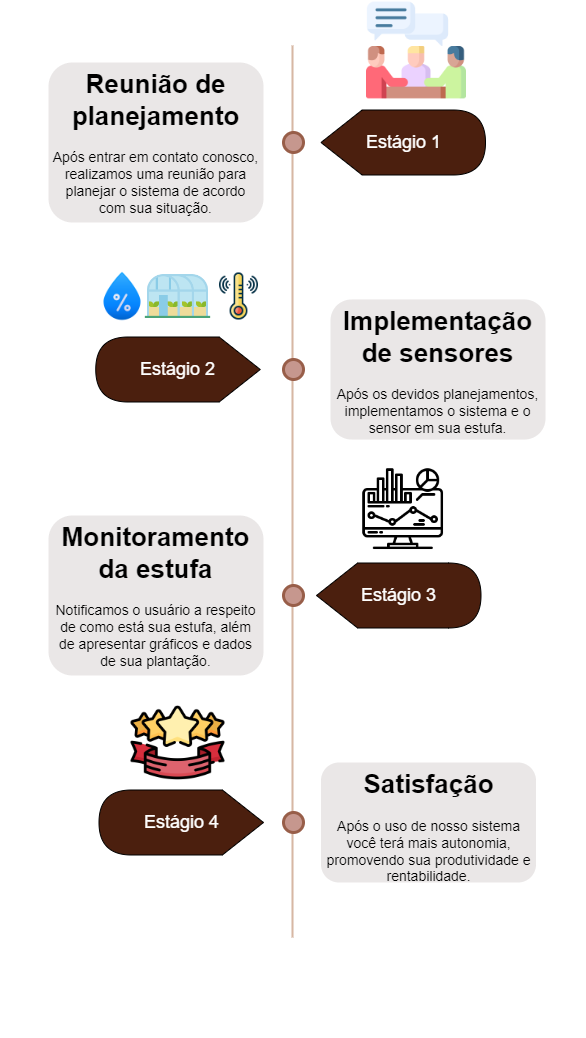

The diagram above was exported from draw.io. Its source (the exported page's mxGraphModel, read from the mxfile embedded in the PNG):
<mxGraphModel dx="868" dy="1275" grid="1" gridSize="10" guides="1" tooltips="1" connect="1" arrows="1" fold="1" page="1" pageScale="1" pageWidth="1100" pageHeight="850" background="none" math="0" shadow="0">
  <root>
    <mxCell id="0" />
    <mxCell id="1" parent="0" />
    <mxCell id="4ec97bd9e5d20128-1" value="" style="line;strokeWidth=2;html=1;fillColor=#D7B7A3;fontSize=28;fontColor=#004D99;strokeColor=#D7B7A3;rotation=90;" parent="1" vertex="1">
      <mxGeometry x="100" y="416" width="892" height="10" as="geometry" />
    </mxCell>
    <mxCell id="FgD7kE974wSfyOxFl_-n-1" value="" style="group;rotation=90;" parent="1" vertex="1" connectable="0">
      <mxGeometry x="99" y="227" width="895" height="585" as="geometry" />
    </mxCell>
    <mxCell id="Vz3LnulGSnKQYYan9v4M-1" value="" style="shape=image;verticalLabelPosition=bottom;labelBackgroundColor=default;verticalAlign=top;aspect=fixed;imageAspect=0;image=https://cdn-icons-png.flaticon.com/512/3050/3050502.png;rotation=0;" parent="FgD7kE974wSfyOxFl_-n-1" vertex="1">
      <mxGeometry x="521" y="-297" width="100" height="100" as="geometry" />
    </mxCell>
    <mxCell id="4ec97bd9e5d20128-9" value="" style="ellipse;whiteSpace=wrap;html=1;fillColor=#c6978e;fontSize=28;fontColor=#004D99;strokeWidth=3;strokeColor=#985e49;rotation=90;" parent="FgD7kE974wSfyOxFl_-n-1" vertex="1">
      <mxGeometry x="438" y="-165" width="20" height="20" as="geometry" />
    </mxCell>
    <mxCell id="4ec97bd9e5d20128-10" value="" style="ellipse;whiteSpace=wrap;html=1;fillColor=#c6978e;fontSize=28;fontColor=#004D99;strokeWidth=3;strokeColor=#985e49;rotation=90;" parent="FgD7kE974wSfyOxFl_-n-1" vertex="1">
      <mxGeometry x="438" y="62" width="20" height="20" as="geometry" />
    </mxCell>
    <mxCell id="4ec97bd9e5d20128-11" value="" style="ellipse;whiteSpace=wrap;html=1;fillColor=#c6978e;fontSize=28;fontColor=#004D99;strokeWidth=3;strokeColor=#985e49;rotation=90;" parent="FgD7kE974wSfyOxFl_-n-1" vertex="1">
      <mxGeometry x="438" y="288" width="20" height="20" as="geometry" />
    </mxCell>
    <mxCell id="4ec97bd9e5d20128-13" value="" style="ellipse;whiteSpace=wrap;html=1;fillColor=#c6978e;fontSize=28;fontColor=#004D99;strokeWidth=3;strokeColor=#985e49;rotation=90;" parent="FgD7kE974wSfyOxFl_-n-1" vertex="1">
      <mxGeometry x="438" y="515" width="20" height="20" as="geometry" />
    </mxCell>
    <mxCell id="4ec97bd9e5d20128-14" value="&lt;h1&gt;Reunião de planejamento&lt;/h1&gt;&lt;div style=&quot;&quot;&gt;&lt;font style=&quot;font-size: 14px;&quot;&gt;Após entrar em contato conosco, realizamos uma reunião para planejar o sistema de acordo com sua situação.&lt;/font&gt;&lt;/div&gt;" style="text;html=1;spacing=5;spacingTop=-20;whiteSpace=wrap;overflow=hidden;strokeColor=none;strokeWidth=3;fillColor=#EAE7E7;fontSize=13;fontColor=#000000;align=center;rounded=1;rotation=0;" parent="FgD7kE974wSfyOxFl_-n-1" vertex="1">
      <mxGeometry x="203" y="-235" width="215" height="160" as="geometry" />
    </mxCell>
    <mxCell id="4ec97bd9e5d20128-16" value="&lt;h1&gt;Implementação de sensores&lt;/h1&gt;&lt;p style=&quot;font-size: 14px;&quot;&gt;Após os devidos planejamentos, implementamos o sistema e o sensor em sua estufa.&lt;/p&gt;" style="text;html=1;spacing=5;spacingTop=-20;whiteSpace=wrap;overflow=hidden;strokeColor=none;strokeWidth=3;fillColor=#EAE7E7;fontSize=13;fontColor=#000000;align=center;rounded=1;rotation=0;" parent="FgD7kE974wSfyOxFl_-n-1" vertex="1">
      <mxGeometry x="485.01" y="2" width="215" height="140" as="geometry" />
    </mxCell>
    <mxCell id="4ec97bd9e5d20128-17" value="&lt;h1&gt;Monitoramento da estufa&lt;/h1&gt;&lt;div style=&quot;font-size: 14px;&quot;&gt;Notificamos o usuário a respeito de como está sua estufa, além de apresentar gráficos e dados de sua plantação.&lt;/div&gt;" style="text;html=1;spacing=5;spacingTop=-20;whiteSpace=wrap;overflow=hidden;strokeColor=none;strokeWidth=3;fillColor=#EAE7E7;fontSize=13;fontColor=#000000;align=center;rounded=1;rotation=0;" parent="FgD7kE974wSfyOxFl_-n-1" vertex="1">
      <mxGeometry x="203" y="218" width="215" height="160" as="geometry" />
    </mxCell>
    <mxCell id="4ec97bd9e5d20128-18" value="&lt;h1&gt;Satisfação&lt;/h1&gt;&lt;p style=&quot;font-size: 14px;&quot;&gt;Após o uso de nosso sistema você terá mais autonomia, promovendo sua produtividade e rentabilidade.&lt;/p&gt;" style="text;html=1;spacing=5;spacingTop=-20;whiteSpace=wrap;overflow=hidden;strokeColor=none;strokeWidth=3;fillColor=#EAE7E7;fontSize=13;fontColor=#000000;align=center;rounded=1;rotation=0;" parent="FgD7kE974wSfyOxFl_-n-1" vertex="1">
      <mxGeometry x="475.5" y="465" width="215" height="120" as="geometry" />
    </mxCell>
    <mxCell id="Vz3LnulGSnKQYYan9v4M-5" value="" style="shape=image;verticalLabelPosition=bottom;labelBackgroundColor=default;verticalAlign=top;aspect=fixed;imageAspect=0;image=https://cdn-icons-png.flaticon.com/512/2782/2782058.png;rotation=0;" parent="FgD7kE974wSfyOxFl_-n-1" vertex="1">
      <mxGeometry x="516" y="170" width="83.5" height="83.5" as="geometry" />
    </mxCell>
    <mxCell id="UWSa2rWjMEXffwkBF1bj-3" value="&lt;font color=&quot;#ffffff&quot; style=&quot;font-size: 18px;&quot;&gt;Estágio 1&lt;/font&gt;" style="shape=display;whiteSpace=wrap;html=1;pointerEvents=0;fontFamily=Helvetica;fontSize=12;fontColor=default;fillColor=#4B1F0E;gradientColor=none;" parent="FgD7kE974wSfyOxFl_-n-1" vertex="1">
      <mxGeometry x="475.5" y="-187.5" width="164.5" height="65" as="geometry" />
    </mxCell>
    <mxCell id="UWSa2rWjMEXffwkBF1bj-6" value="&lt;font color=&quot;#ffffff&quot; style=&quot;font-size: 18px;&quot;&gt;Estágio 3&lt;/font&gt;" style="shape=display;whiteSpace=wrap;html=1;pointerEvents=0;fontFamily=Helvetica;fontSize=12;fontColor=default;fillColor=#4B1F0E;gradientColor=none;" parent="FgD7kE974wSfyOxFl_-n-1" vertex="1">
      <mxGeometry x="471" y="265.5" width="164.5" height="65" as="geometry" />
    </mxCell>
    <mxCell id="Vz3LnulGSnKQYYan9v4M-8" value="" style="shape=image;verticalLabelPosition=bottom;labelBackgroundColor=default;verticalAlign=top;aspect=fixed;imageAspect=0;image=https://cdn-icons-png.flaticon.com/512/3884/3884683.png;rotation=0;" parent="FgD7kE974wSfyOxFl_-n-1" vertex="1">
      <mxGeometry x="285.5" y="398.5" width="94" height="94" as="geometry" />
    </mxCell>
    <mxCell id="UWSa2rWjMEXffwkBF1bj-8" value="&lt;font color=&quot;#ffffff&quot; style=&quot;font-size: 18px;&quot;&gt;Estágio 4&lt;/font&gt;" style="shape=display;whiteSpace=wrap;html=1;pointerEvents=0;fontFamily=Helvetica;fontSize=12;fontColor=default;fillColor=#4B1F0E;gradientColor=none;flipH=1;" parent="FgD7kE974wSfyOxFl_-n-1" vertex="1">
      <mxGeometry x="253.5" y="492.5" width="164.5" height="65" as="geometry" />
    </mxCell>
    <mxCell id="UWSa2rWjMEXffwkBF1bj-9" value="&lt;font color=&quot;#ffffff&quot; style=&quot;font-size: 18px;&quot;&gt;Estágio 2&lt;/font&gt;" style="shape=display;whiteSpace=wrap;html=1;pointerEvents=0;fontFamily=Helvetica;fontSize=12;fontColor=default;fillColor=#4B1F0E;gradientColor=none;flipH=1;direction=east;flipV=1;" parent="FgD7kE974wSfyOxFl_-n-1" vertex="1">
      <mxGeometry x="250.25" y="39.5" width="164.5" height="65" as="geometry" />
    </mxCell>
    <mxCell id="_7eoWxE1Cw5ZOdCFUEVz-6" value="" style="shape=image;verticalLabelPosition=bottom;labelBackgroundColor=default;verticalAlign=top;aspect=fixed;imageAspect=0;image=https://cdn-icons-png.flaticon.com/512/7802/7802832.png;rotation=0;" parent="FgD7kE974wSfyOxFl_-n-1" vertex="1">
      <mxGeometry x="251" y="-27" width="52" height="52" as="geometry" />
    </mxCell>
    <mxCell id="_7eoWxE1Cw5ZOdCFUEVz-4" value="" style="shape=image;verticalLabelPosition=bottom;labelBackgroundColor=default;verticalAlign=top;aspect=fixed;imageAspect=0;image=https://cdn-icons-png.flaticon.com/512/3527/3527135.png;direction=east;rotation=0;" parent="FgD7kE974wSfyOxFl_-n-1" vertex="1">
      <mxGeometry x="297.5" y="-36" width="70" height="70" as="geometry" />
    </mxCell>
    <mxCell id="_7eoWxE1Cw5ZOdCFUEVz-2" value="" style="shape=image;verticalLabelPosition=bottom;labelBackgroundColor=default;verticalAlign=top;aspect=fixed;imageAspect=0;image=https://cdn-icons-png.flaticon.com/512/6375/6375688.png;rotation=0;" parent="FgD7kE974wSfyOxFl_-n-1" vertex="1">
      <mxGeometry x="367.5" y="-27" width="52" height="52" as="geometry" />
    </mxCell>
  </root>
</mxGraphModel>